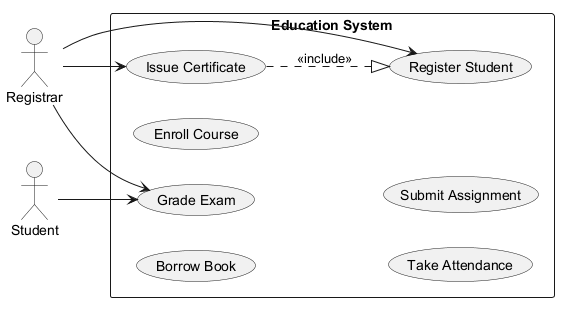

The diagram above was rendered by PlantUML. Its source (embedded in the PNG):
@startuml
skinparam monochrome true
left to right direction
actor "Student" as Student
actor "Registrar" as Registrar
rectangle "Education System" {
  usecase "Grade Exam" as UC_GradeExam
  usecase "Borrow Book" as UC_BorrowBook
  usecase "Enroll Course" as UC_EnrollCourse
  usecase "Take Attendance" as UC_TakeAttendance
  usecase "Submit Assignment" as UC_SubmitAssignment
  usecase "Issue Certificate" as UC_IssueCertificate
  usecase "Register Student" as UC_RegisterStudent
}
Student --> UC_GradeExam
Registrar --> UC_IssueCertificate
Registrar --> UC_RegisterStudent
Registrar --> UC_GradeExam
UC_IssueCertificate ..|> UC_RegisterStudent : <<include>>
@enduml